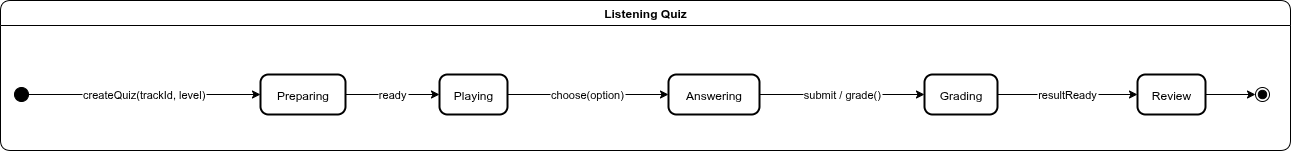

The diagram above was exported from draw.io. Its source (the exported page's mxGraphModel, read from the mxfile embedded in the PNG):
<mxGraphModel dx="1489" dy="834" grid="1" gridSize="10" guides="1" tooltips="1" connect="1" arrows="1" fold="1" page="1" pageScale="1" pageWidth="827" pageHeight="1169" math="0" shadow="0">
  <root>
    <mxCell id="0" />
    <mxCell id="1" parent="0" />
    <mxCell id="2" value="" style="ellipse;fillColor=strokeColor;" vertex="1" parent="1">
      <mxGeometry x="44" y="1767" width="14" height="14" as="geometry" />
    </mxCell>
    <mxCell id="3" value="Preparing" style="rounded=1;arcSize=20;strokeWidth=2" vertex="1" parent="1">
      <mxGeometry x="290" y="1754" width="85" height="40" as="geometry" />
    </mxCell>
    <mxCell id="4" value="Playing" style="rounded=1;arcSize=20;strokeWidth=2" vertex="1" parent="1">
      <mxGeometry x="469" y="1754" width="68" height="40" as="geometry" />
    </mxCell>
    <mxCell id="5" value="Answering" style="rounded=1;arcSize=20;strokeWidth=2" vertex="1" parent="1">
      <mxGeometry x="698" y="1754" width="91" height="40" as="geometry" />
    </mxCell>
    <mxCell id="6" value="Grading" style="rounded=1;arcSize=20;strokeWidth=2" vertex="1" parent="1">
      <mxGeometry x="954" y="1754" width="73" height="40" as="geometry" />
    </mxCell>
    <mxCell id="7" value="Review" style="rounded=1;arcSize=20;strokeWidth=2" vertex="1" parent="1">
      <mxGeometry x="1167" y="1754" width="68" height="40" as="geometry" />
    </mxCell>
    <mxCell id="8" value="" style="ellipse;shape=endState;fillColor=strokeColor;" vertex="1" parent="1">
      <mxGeometry x="1285" y="1767" width="14" height="14" as="geometry" />
    </mxCell>
    <mxCell id="9" value="createQuiz(trackId, level)" style="curved=1;startArrow=none;;exitX=1;exitY=0.5;entryX=0;entryY=0.5;rounded=0;" edge="1" source="2" target="3" parent="1">
      <mxGeometry relative="1" as="geometry">
        <Array as="points" />
      </mxGeometry>
    </mxCell>
    <mxCell id="10" value="ready" style="curved=1;startArrow=none;;exitX=1;exitY=0.5;entryX=0;entryY=0.5;rounded=0;" edge="1" source="3" target="4" parent="1">
      <mxGeometry relative="1" as="geometry">
        <Array as="points" />
      </mxGeometry>
    </mxCell>
    <mxCell id="11" value="choose(option)" style="curved=1;startArrow=none;;exitX=1.01;exitY=0.5;entryX=0;entryY=0.5;rounded=0;" edge="1" source="4" target="5" parent="1">
      <mxGeometry relative="1" as="geometry">
        <Array as="points" />
      </mxGeometry>
    </mxCell>
    <mxCell id="12" value="submit / grade()" style="curved=1;startArrow=none;;exitX=0.99;exitY=0.5;entryX=0.01;entryY=0.5;rounded=0;" edge="1" source="5" target="6" parent="1">
      <mxGeometry relative="1" as="geometry">
        <Array as="points" />
      </mxGeometry>
    </mxCell>
    <mxCell id="13" value="resultReady" style="curved=1;startArrow=none;;exitX=1;exitY=0.5;entryX=0;entryY=0.5;rounded=0;" edge="1" source="6" target="7" parent="1">
      <mxGeometry relative="1" as="geometry">
        <Array as="points" />
      </mxGeometry>
    </mxCell>
    <mxCell id="14" value="" style="curved=1;startArrow=none;;exitX=1;exitY=0.5;entryX=0.01;entryY=0.5;rounded=0;" edge="1" source="7" target="8" parent="1">
      <mxGeometry relative="1" as="geometry">
        <Array as="points" />
      </mxGeometry>
    </mxCell>
    <mxCell id="15" value="Listening Quiz" style="swimlane;fontStyle=1;align=center;verticalAlign=middle;startSize=25;container=0;collapsible=0;rounded=1;arcSize=14;dropTarget=0;" vertex="1" parent="1">
      <mxGeometry x="30" y="1680" width="1290" height="150" as="geometry" />
    </mxCell>
  </root>
</mxGraphModel>